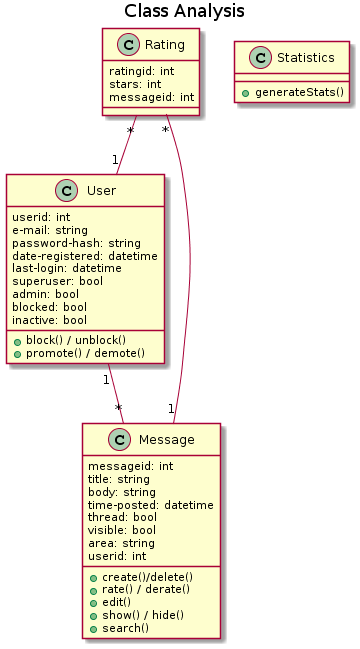

The diagram above was rendered by PlantUML. Its source (embedded in the PNG):
@startuml
title Class Analysis

User "1" -- "*" Message
Rating "*" -- "1" Message
Rating "*" -- "1" User

class User {
    userid: int
    e-mail: string
    password-hash: string
    date-registered: datetime
    last-login: datetime
    superuser: bool
    admin: bool
    blocked: bool
    inactive: bool

    +block() / unblock()
    +promote() / demote()
}

class Message {
    messageid: int
    title: string
    body: string
    time-posted: datetime
    thread: bool
    visible: bool
    area: string
    userid: int
    
    +create()/delete()
    +rate() / derate()
    +edit()
    +show() / hide()
    +search()
}

class Rating {
    ratingid: int
    stars: int
    messageid: int
}

class Statistics {
    +generateStats()
}
@enduml